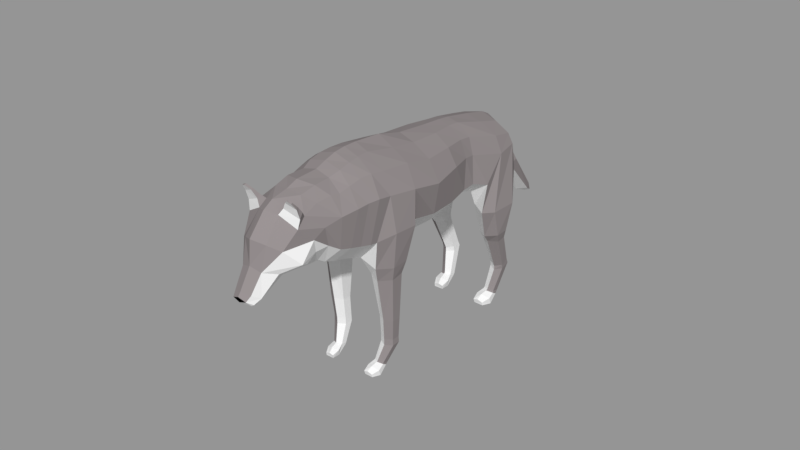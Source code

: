 # Source: wolf.blend  (saved by Blender 2.79.0; exported with 4.5.12 LTS)
import bpy
from mathutils import Matrix  # noqa: F401  (used for matrix-valued properties, if any)

bpy.ops.wm.read_factory_settings(use_empty=True)
scene = bpy.context.scene
scene.name = 'Scene'

# ---- collections
col_collection_1 = bpy.data.collections.new('Collection 1'); scene.collection.children.link(col_collection_1)

# ---- materials (node trees are filled in below, after node groups)
mat_material = bpy.data.materials.new('Material')
mat_material.alpha_threshold = 0.0
mat_material.use_transparent_shadow = False
mat_material.diffuse_color = (0.2641, 0.2371, 0.2398, 1.0)
mat_material.roughness = 0.5
mat_material_001 = bpy.data.materials.new('Material.001')
mat_material_001.alpha_threshold = 0.0
mat_material_001.use_transparent_shadow = False
mat_material_001.diffuse_color = (0.0, 0.0, 0.0, 1.0)
mat_material_001.roughness = 0.5
mat_material_002 = bpy.data.materials.new('Material.002')
mat_material_002.alpha_threshold = 0.0
mat_material_002.use_transparent_shadow = False
mat_material_002.roughness = 0.5

# ---- material node trees

# ---- meshes
me_cylinder_001 = bpy.data.meshes.new('Cylinder.001')
me_cylinder_001.from_pydata([(3.83, -2.081, -5.919), (4.286, 1.178, -2.595), (4.563, -2.493, -5.683), (5.229, 0.5, -2.529), (4.563, -3.286, -5.146), (5.229, -0.8554, -2.397), (3.815, -3.52, -4.785), (4.286, -1.533, -2.331), (3.047, -3.169, -5.01), (3.247, -0.9022, -2.498), (3.046, -2.489, -5.675), (3.277, 0.4528, -2.631), (4.286, 1.07, -1.704), (5.281, 0.4808, -1.732), (5.281, -0.6975, -1.79), (4.286, -1.287, -1.819), (3.269, -0.6901, -1.774), (3.305, 0.4877, -1.718), (4.531, 1.384, 2.84), (5.844, 0.7126, 3.001), (5.844, -0.5955, 3.401), (4.531, -1.232, 3.639), (3.312, -0.6064, 3.377), (3.324, 0.7016, 2.978), (4.672, 1.848, 3.703), (6.228, 1.068, 4.237), (6.228, -0.6687, 4.923), (4.672, -1.626, 5.076), (3.242, -0.7989, 4.643), (3.249, 0.9382, 3.956), (5.233, 5.144, 7.105), (6.631, 3.383, 7.592), (6.318, 0.03283, 8.932), (5.233, -1.292, 9.662), (2.918, 0.1273, 9.136), (2.931, 3.478, 7.795), (4.71, 7.666, 10.06), (5.382, 7.822, 14.36), (5.651, 5.007, 15.21), (5.642, 0.8804, 13.23), (2.877, 0.2415, 11.7), (2.612, 4.95, 9.77), (-1.097e-16, 0.2402, 11.7), (2.249e-17, 5.504, 9.786), (4.835, 8.172, 15.81), (4.835, 5.77, 17.48), (2.621, 8.772, 16.81), (2.309, 6.247, 18.81), (1.996e-08, 9.48, 17.06), (8.368e-09, 6.554, 19.3), (4.509, 1.026, 18.19), (4.83, -0.7895, 14.69), (1.735, -1.973, 12.67), (0.0, -1.833, 12.35), (3.824, 2.069, 20.32), (1.689, 2.903, 21.46), (0.0, 3.193, 21.7), (4.667, -0.3826, 19.07), (4.814, -2.552, 15.35), (1.729, -4.042, 12.66), (0.0, -4.226, 12.18), (3.878, 0.4504, 21.33), (1.739, 1.22, 22.43), (0.0, 1.552, 22.7), (5.778, -3.42, 20.78), (5.407, -5.725, 16.49), (2.085, -7.403, 13.39), (0.0, -7.484, 12.74), (4.465, -2.48, 22.9), (2.272, -1.731, 24.0), (-1.723e-17, -1.357, 24.33), (6.652, -7.777, 22.44), (5.897, -9.577, 18.47), (2.249, -11.13, 15.48), (-7.616e-18, -11.29, 14.39), (4.992, -6.519, 24.88), (2.403, -5.786, 26.16), (4.506e-09, -5.32, 26.67), (6.539, -11.48, 25.05), (4.574, -13.06, 20.04), (2.346, -14.8, 17.09), (0.0, -14.96, 16.53), (4.889, -9.858, 27.33), (2.45, -9.138, 28.4), (-1.856e-17, -8.493, 29.28), (3.567, -23.8, 3.972), (4.04, -21.17, 5.881), (4.267, -24.1, 4.247), (5.037, -21.7, 6.106), (4.267, -24.69, 4.799), (5.037, -22.76, 6.556), (3.567, -24.98, 5.075), (4.04, -23.29, 6.781), (2.868, -24.69, 4.799), (3.043, -22.76, 6.556), (2.868, -24.1, 4.247), (3.043, -21.7, 6.106), (4.04, -20.84, 6.703), (5.018, -21.36, 6.923), (5.018, -22.4, 7.365), (4.04, -22.92, 7.586), (3.062, -22.4, 7.365), (3.062, -21.36, 6.923), (4.187, -19.75, 9.192), (5.28, -20.29, 9.518), (5.28, -21.37, 10.17), (4.187, -21.91, 10.49), (3.095, -21.37, 10.17), (3.095, -20.29, 9.518), (4.112, -16.4, 15.26), (5.601, -17.46, 15.51), (5.601, -19.12, 15.98), (4.112, -20.27, 16.28), (2.623, -19.6, 16.3), (2.623, -17.32, 15.4), (6.155, -16.44, 17.14), (6.062, -18.57, 17.86), (4.446, -20.02, 18.46), (2.266, -19.81, 19.43), (6.049, -14.93, 27.11), (5.318, -18.85, 22.59), (6.049, -16.57, 28.19), (4.26, -15.35, 16.93), (4.651, -13.49, 29.4), (2.064, -12.6, 30.83), (-6.004e-17, -12.12, 31.35), (-1.846e-17, -19.63, 18.62), (5.318, -19.77, 23.2), (2.187, -21.02, 20.62), (4.418, -15.06, 30.35), (2.209, -14.28, 31.62), (-5.485e-17, -13.88, 32.18), (-6.949e-09, -21.13, 20.0), (5.738, -18.0, 28.78), (5.083, -20.97, 24.1), (2.277, -22.12, 21.71), (4.155, -16.65, 30.97), (2.32, -15.81, 32.16), (2.147e-17, -15.43, 32.71), (0.0, -22.27, 21.06), (5.607, -19.52, 29.34), (4.984, -22.24, 25.12), (2.315, -23.36, 22.79), (4.032, -18.3, 31.3), (2.346, -17.46, 32.51), (0.0, -17.13, 32.96), (0.0, -23.5, 22.17), (5.234, -21.73, 30.1), (4.805, -23.5, 26.19), (2.246, -24.58, 23.95), (3.881, -19.84, 31.58), (2.008, -19.02, 32.67), (4.09e-18, -18.75, 33.09), (0.0, -24.71, 23.39), (6.71, -16.72, 22.55), (7.011, -13.86, 21.26), (2.612, 8.468, 11.94), (6.293e-16, 8.325, 11.74), (1.998, 9.484, 14.19), (1.738e-08, 9.52, 14.47), (1.214, 13.23, -0.2209), (-2.35e-08, 13.46, 0.04675), (1.448, 12.4, -0.4531), (-3.701e-08, 11.6, -0.4094), (1.534, 9.999, 11.34), (2.226, 9.577, 7.408), (2.226, 11.02, 7.282), (1.413, 10.78, 11.93), (1.093, 9.873, 15.72), (0.0, 10.42, 15.86), (0.0, 11.93, 12.45), (0.0, 12.59, 5.444), (4.345e-09, 8.65, 7.54), (1.328e-16, 9.354, 11.53), (0.7146, 13.43, -1.368), (-2.623e-17, 14.08, -1.522), (1.008, 13.31, -1.747), (0.0, 13.27, -2.294), (-1.397e-06, -32.17, 30.55), (-1.086e-06, -34.77, 28.85), (1.469, -32.08, 29.91), (1.247, -34.47, 28.43), (2.464, -30.76, 28.7), (1.763, -33.73, 27.42), (1.696, -30.02, 27.42), (1.151, -33.2, 26.72), (1.686e-07, -29.43, 26.67), (5.207e-08, -32.7, 25.99), (5.568e-10, -35.5, 28.53), (1.006, -35.28, 28.11), (1.459, -34.8, 27.31), (1.016, -34.46, 26.73), (0.0, -33.98, 26.18), (-3.597e-17, -35.17, 27.18), (1.163, -34.98, 27.21), (3.977e-10, -30.54, 33.36), (3.068, -29.37, 31.29), (4.371, -28.59, 28.86), (3.821, -27.73, 27.75), (0.0, -28.39, 25.71), (1.851, -28.11, 26.51), (-5.082e-17, -27.34, 34.82), (3.811, -26.8, 32.63), (4.243, -25.78, 30.0), (3.724, -25.94, 27.91), (0.0, -27.19, 24.76), (2.091, -26.67, 25.66), (2.396e-17, -25.7, 35.0), (3.575, -25.12, 33.09), (4.629, -24.02, 30.44), (4.184, -24.37, 27.5), (0.0, -26.07, 24.09), (2.185, -25.29, 25.03), (-2.938e-17, -23.44, 34.45), (3.362, -22.81, 32.79), (2.767e-10, -21.7, 34.32), (3.68, -20.89, 32.19), (1.492, -25.44, 34.28), (1.475, -26.79, 34.12), (1.657, -30.0, 32.45), (1.972, -23.38, 34.12), (2.152, -21.24, 33.66), (3.317, -26.17, 36.45), (3.834, -26.11, 36.1), (3.244, -25.88, 36.43), (3.804, -25.91, 36.17), (2.049, -26.19, 34.77), (2.667, -26.04, 35.78), (2.638, -25.75, 35.78), (2.075, -25.63, 34.98), (3.964, -25.35, 34.07), (3.883, -25.54, 35.09), (4.023, -25.93, 35.1), (4.061, -26.1, 33.71), (-1.511e-09, -35.47, 27.85), (-3.236e-07, -35.27, 28.57), (3.775, -2.545, -6.303), (4.598, -3.015, -5.93), (4.639, -3.498, -5.244), (3.765, -3.765, -4.819), (2.991, -3.406, -5.101), (3.055, -2.859, -5.911), (3.955, -3.621, -6.679), (4.772, -4.685, -6.197), (4.772, -4.582, -5.178), (3.638, -4.723, -4.627), (2.629, -4.465, -5.054), (2.928, -4.675, -6.197), (4.262, -5.822, -5.599), (4.262, -5.683, -5.148), (3.502, -5.634, -4.841), (2.822, -5.705, -4.991), (2.891, -5.806, -5.583), (3.513, -24.01, 3.73), (4.224, -24.42, 4.052), (4.26, -24.83, 4.646), (3.505, -25.06, 5.013), (2.836, -24.75, 4.769), (2.891, -24.28, 4.069), (3.701, -25.06, 3.393), (4.407, -25.98, 3.81), (4.407, -25.89, 4.69), (3.427, -26.01, 5.166), (2.555, -25.79, 4.798), (2.813, -25.97, 3.81), (3.966, -26.96, 4.327), (3.966, -26.84, 4.716), (3.31, -26.8, 4.981), (2.722, -26.86, 4.851), (2.782, -26.95, 4.34), (0.0, -34.74, 26.8), (0.0, -34.67, 26.74), (0.9556, -33.13, 26.59), (0.9586, -34.39, 26.62), (1.214, -30.43, 27.21), (1.047e-17, -33.08, 26.98), (3.431e-18, -30.26, 27.49), (-1.525e-17, -32.93, 26.33)], [], [(0, 1, 3, 2), (2, 3, 5, 4), (4, 5, 7, 6), (6, 7, 9, 8), (5, 3, 13, 14), (8, 9, 11, 10), (10, 11, 1, 0), (13, 12, 18, 19), (11, 9, 16, 17), (3, 1, 12, 13), (7, 5, 14, 15), (1, 11, 17, 12), (9, 7, 15, 16), (23, 22, 28, 29), (12, 17, 23, 18), (16, 15, 21, 22), (14, 13, 19, 20), (17, 16, 22, 23), (15, 14, 20, 21), (24, 29, 35, 30), (21, 20, 26, 27), (19, 18, 24, 25), (18, 23, 29, 24), (22, 21, 27, 28), (20, 19, 25, 26), (35, 34, 40, 41), (28, 27, 33, 34), (26, 25, 31, 32), (29, 28, 34, 35), (27, 26, 32, 33), (25, 24, 30, 31), (33, 32, 38, 39), (31, 30, 36, 37), (30, 35, 41, 36), (34, 33, 39, 40), (32, 31, 37, 38), (41, 40, 42, 43), (38, 37, 44, 45), (45, 44, 46, 47), (47, 46, 48, 49), (40, 39, 51, 52), (47, 49, 56, 55), (38, 45, 54, 50), (39, 38, 50, 51), (42, 40, 52, 53), (45, 47, 55, 54), (55, 56, 63, 62), (50, 54, 61, 57), (52, 51, 58, 59), (54, 55, 62, 61), (53, 52, 59, 60), (51, 50, 57, 58), (57, 61, 68, 64), (59, 58, 65, 66), (61, 62, 69, 68), (60, 59, 66, 67), (58, 57, 64, 65), (62, 63, 70, 69), (66, 65, 72, 73), (68, 69, 76, 75), (67, 66, 73, 74), (65, 64, 71, 72), (69, 70, 77, 76), (64, 68, 75, 71), (75, 76, 83, 82), (74, 73, 80, 81), (72, 71, 78, 79), (76, 77, 84, 83), (71, 75, 82, 78), (73, 72, 79, 80), (85, 86, 88, 87), (87, 88, 90, 89), (89, 90, 92, 91), (91, 92, 94, 93), (86, 96, 102, 97), (93, 94, 96, 95), (95, 96, 86, 85), (200, 184, 186), (102, 101, 107, 108), (94, 92, 100, 101), (90, 88, 98, 99), (96, 94, 101, 102), (88, 86, 97, 98), (92, 90, 99, 100), (103, 108, 114, 109), (100, 99, 105, 106), (98, 97, 103, 104), (97, 102, 108, 103), (101, 100, 106, 107), (99, 98, 104, 105), (114, 113, 118, 80), (107, 106, 112, 113), (105, 104, 110, 111), (108, 107, 113, 114), (106, 105, 111, 112), (104, 103, 109, 110), (112, 111, 116, 117), (110, 109, 122, 115), (109, 114, 80, 122), (113, 112, 117, 118), (111, 110, 115, 116), (118, 117, 120), (116, 115, 155, 154), (117, 116, 154, 120), (79, 155, 115, 122), (122, 80, 79), (83, 84, 125, 124), (82, 83, 124, 123), (78, 82, 123, 119), (81, 80, 118, 126), (120, 119, 121, 127), (119, 123, 129, 121), (124, 125, 131, 130), (126, 118, 128, 132), (118, 120, 127, 128), (123, 124, 130, 129), (128, 127, 134, 135), (132, 128, 135, 139), (127, 121, 133, 134), (130, 131, 138, 137), (121, 129, 136, 133), (129, 130, 137, 136), (139, 135, 142, 146), (137, 138, 145, 144), (134, 133, 140, 141), (133, 136, 143, 140), (136, 137, 144, 143), (135, 134, 141, 142), (146, 142, 149, 153), (144, 145, 152, 151), (141, 140, 147, 148), (140, 143, 150, 147), (143, 144, 151, 150), (142, 141, 148, 149), (155, 79, 78), (154, 155, 78, 119), (120, 154, 119), (41, 43, 157, 156), (36, 41, 156), (166, 165, 162, 160), (46, 44, 37, 158), (37, 156, 158), (158, 156, 157, 159), (162, 163, 177, 176), (172, 171, 161, 163), (165, 172, 163, 162), (171, 166, 160, 161), (48, 46, 168, 169), (169, 168, 167, 170), (170, 167, 166, 171), (158, 159, 173, 164), (164, 173, 172, 165), (159, 48, 169), (159, 169, 170, 173), (173, 170, 171, 172), (46, 158, 168), (168, 158, 164, 167), (167, 164, 165, 166), (175, 174, 176, 177), (160, 162, 176, 174), (161, 160, 174, 175), (163, 161, 175, 177), (156, 37, 36), (185, 184, 182, 183), (183, 182, 180, 181), (187, 186, 184, 274, 272), (181, 180, 178, 179), (185, 183, 190, 191), (183, 181, 189, 190), (187, 272, 273, 192), (181, 179, 235, 189), (189, 234, 193, 194), (191, 190, 194), (194, 190, 189), (194, 193, 270, 191), (184, 200, 198), (184, 198, 197, 182), (178, 180, 219, 195), (180, 182, 197, 196), (200, 199, 205, 206), (200, 186, 199), (196, 203, 202), (197, 198, 204, 203), (195, 219, 218, 201), (198, 200, 206, 204), (206, 205, 211, 212), (202, 203, 209, 208), (204, 206, 212, 210), (203, 210, 209), (201, 218, 217, 207), (212, 211, 153, 149), (208, 209, 147, 214), (210, 212, 149, 148), (209, 210, 148, 147), (207, 217, 220, 213), (147, 216, 214), (213, 220, 221, 215), (215, 221, 151, 152), (216, 147, 150), (218, 219, 196, 202), (219, 180, 196), (220, 217, 208, 214), (228, 227, 222, 224), (221, 220, 214, 216), (151, 221, 216, 150), (224, 222, 223, 225), (232, 231, 225, 223), (227, 232, 223, 222), (231, 228, 224, 225), (208, 217, 229, 230), (230, 229, 228, 231), (218, 202, 233, 226), (226, 233, 232, 227), (202, 208, 230, 233), (233, 230, 231, 232), (217, 218, 226, 229), (229, 226, 227, 228), (234, 189, 188), (189, 235, 188), (210, 203, 204), (203, 196, 197), (10, 0, 236, 241), (6, 8, 240, 239), (2, 4, 238, 237), (8, 10, 241, 240), (0, 2, 237, 236), (4, 6, 239, 238), (241, 236, 242, 247), (239, 240, 246, 245), (237, 238, 244, 243), (240, 241, 247, 246), (238, 239, 245, 244), (236, 237, 243, 242), (246, 247, 252, 251), (244, 245, 250, 249), (242, 243, 248, 252, 247), (248, 249, 250, 251, 252), (245, 246, 251, 250), (243, 244, 249, 248), (258, 253, 259, 264), (256, 257, 263, 262), (254, 255, 261, 260), (257, 258, 264, 263), (255, 256, 262, 261), (253, 254, 260, 259), (263, 264, 269, 268), (261, 262, 267, 266), (259, 260, 265, 269, 264), (265, 266, 267, 268, 269), (262, 263, 268, 267), (260, 261, 266, 265), (91, 256, 255, 89), (93, 257, 256, 91), (89, 255, 254, 87), (87, 254, 253, 85), (85, 253, 258, 95), (95, 258, 257, 93), (273, 271, 192), (276, 184, 186), (191, 270, 275, 185), (185, 275, 276, 184), (276, 274, 184), (276, 277, 272, 274), (271, 273, 272, 277)])
me_cylinder_001.polygons.foreach_set('material_index', [0, 0, 0, 2, 0, 2, 0, 0, 2, 0, 0, 0, 2, 2, 0, 2, 0, 2, 0, 0, 0, 0, 0, 2, 0, 2, 2, 0, 2, 0, 0, 0, 0, 0, 2, 0, 2, 0, 0, 0, 2, 0, 0, 0, 2, 0, 0, 0, 2, 0, 2, 0, 0, 2, 0, 2, 0, 0, 2, 0, 2, 0, 0, 0, 0, 2, 0, 0, 0, 2, 0, 0, 0, 2, 2, 2, 2, 2, 2, 2, 0, 2, 0, 0, 2, 0, 0, 2, 2, 0, 2, 2, 0, 2, 0, 0, 0, 0, 2, 2, 0, 2, 0, 0, 0, 2, 0, 0, 0, 2, 0, 0, 0, 2, 2, 0, 2, 2, 0, 0, 0, 0, 2, 0, 0, 0, 0, 2, 2, 0, 0, 0, 0, 2, 0, 0, 0, 2, 0, 0, 0, 0, 2, 2, 0, 2, 0, 0, 0, 0, 2, 2, 0, 0, 0, 0, 0, 0, 0, 0, 0, 0, 0, 2, 2, 2, 0, 2, 2, 2, 0, 2, 2, 2, 2, 2, 2, 0, 2, 2, 2, 0, 2, 0, 2, 2, 0, 2, 0, 0, 2, 0, 2, 0, 0, 0, 0, 0, 0, 0, 0, 0, 0, 0, 0, 0, 0, 2, 0, 0, 0, 2, 2, 0, 0, 0, 0, 1, 1, 2, 2, 0, 2, 0, 2, 0, 0, 2, 2, 2, 2, 2, 2, 2, 2, 2, 2, 2, 2, 2, 2, 2, 2, 2, 2, 2, 2, 2, 2, 2, 2, 0, 2, 0, 0, 2, 2, 2, 0, 2, 2, 2, 2, 2])
me_cylinder_001.materials.append(mat_material)
me_cylinder_001.materials.append(mat_material_001)
me_cylinder_001.materials.append(mat_material_002)
me_cylinder_001.use_remesh_preserve_volume = False
me_cylinder_001.use_remesh_preserve_attributes = False
me_cylinder_001.use_mirror_vertex_groups = False
me_cylinder_001.update()

# ---- objects
ob_cylinder = bpy.data.objects.new('Cylinder', me_cylinder_001)

# ---- transforms, parenting, visibility, modifiers, constraints
ob_cylinder.location = (-2.982e-16, 3.253, -1.343)
ob_cylinder.rotation_euler = (0.4349, 9.356e-17, 2.067e-17)
ob_cylinder.scale = (0.1659, 0.1659, 0.1659)
ob_cylinder.lineart.crease_threshold = 0.0
_m = ob_cylinder.modifiers.new('Mirror', 'MIRROR')

# ---- collection membership
col_collection_1.objects.link(ob_cylinder)

# ---- scene / render settings (as saved in the file)
scene.frame_start = 1; scene.frame_end = 250; scene.frame_set(104)
scene.render.engine = 'BLENDER_EEVEE_NEXT'
scene.render.resolution_percentage = 50
scene.render.dither_intensity = 0.0
scene.cycles.use_denoising = False
scene.cycles.samples = 128
scene.cycles.sampling_pattern = 'TABULATED_SOBOL'
scene.cycles.use_adaptive_sampling = False
scene.cycles.use_light_tree = False
scene.cycles.blur_glossy = 0.0
scene.cycles.sample_clamp_indirect = 0.0
scene.view_settings.view_transform = 'Standard'
bpy.context.view_layer.update()

# ---- added for rendering (the .blend has no active camera and no usable light): camera, sun + grey world if the file has none
cam_auto = bpy.data.cameras.new('AutoCamera')
cam_auto.lens = 50.0
cam_auto.sensor_width = 36.0
cam_auto.clip_end = 1000.0
ob_auto_camera = bpy.data.objects.new('AutoCamera', cam_auto)
scene.collection.objects.link(ob_auto_camera)
ob_auto_camera.location = (13.5459, -15.6546, 10.9853)
ob_auto_camera.rotation_euler = (1.09748, -7.21219e-08, 0.694738)
scene.camera = ob_auto_camera
light_auto_sun = bpy.data.lights.new('AutoSun', 'SUN')
light_auto_sun.energy = 3.0
light_auto_sun.angle = 0.0523599
ob_auto_sun = bpy.data.objects.new('AutoSun', light_auto_sun)
scene.collection.objects.link(ob_auto_sun)
ob_auto_sun.rotation_euler = (0.872665, 0.174533, 0.523599)
if scene.world is None:
    world_auto = bpy.data.worlds.new('AutoWorld')
    world_auto.color = (0.3, 0.3, 0.3)
    scene.world = world_auto
bpy.context.view_layer.update()
